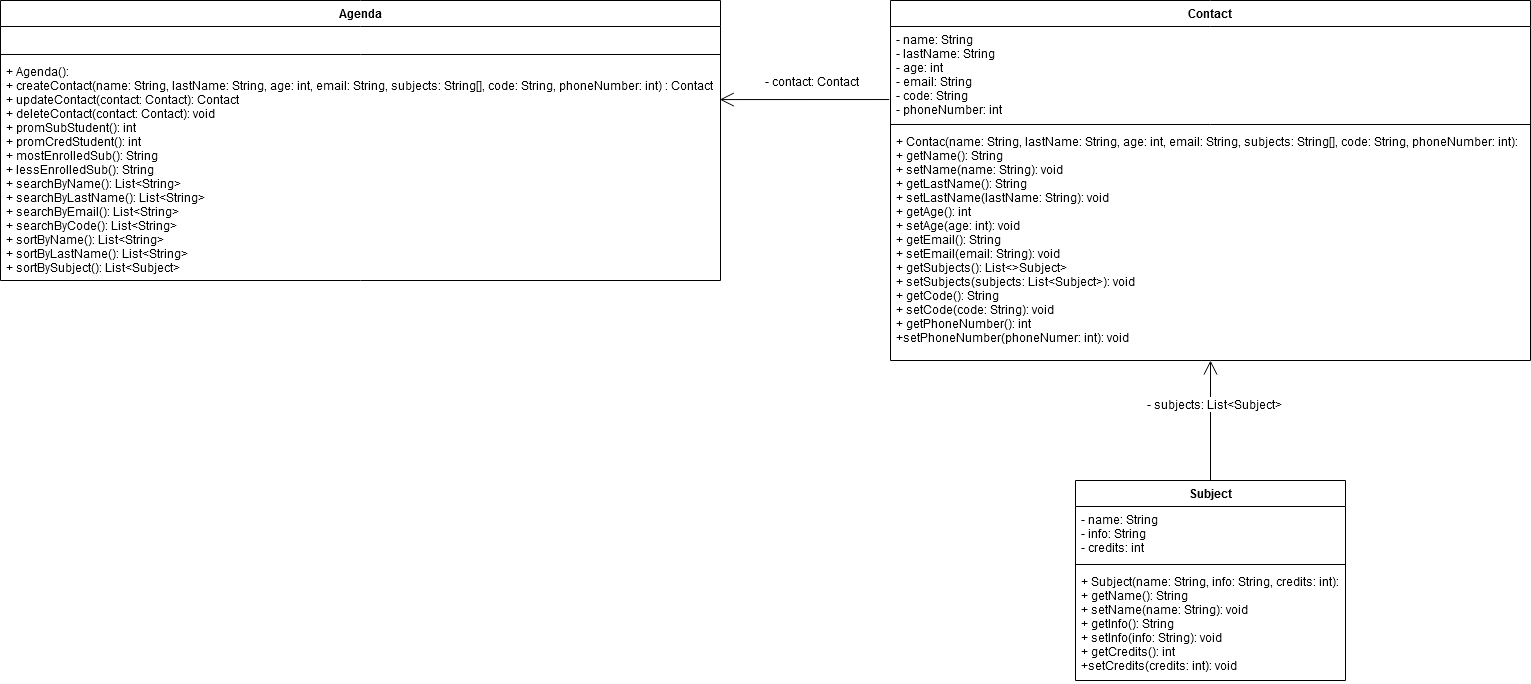

The diagram above was exported from draw.io. Its source (the exported page's mxGraphModel, read from the mxfile embedded in the PNG):
<mxGraphModel dx="1102" dy="611" grid="1" gridSize="10" guides="1" tooltips="1" connect="1" arrows="1" fold="1" page="1" pageScale="1" pageWidth="827" pageHeight="1169" math="0" shadow="0">
  <root>
    <mxCell id="0" />
    <mxCell id="1" parent="0" />
    <mxCell id="H5hgOnGdfH6hXGQPw-d1-5" value="Contact" style="swimlane;fontStyle=1;align=center;verticalAlign=top;childLayout=stackLayout;horizontal=1;startSize=26;horizontalStack=0;resizeParent=1;resizeParentMax=0;resizeLast=0;collapsible=1;marginBottom=0;" vertex="1" parent="1">
      <mxGeometry x="920" y="160" width="640" height="360" as="geometry" />
    </mxCell>
    <mxCell id="H5hgOnGdfH6hXGQPw-d1-6" value="- name: String&#10;- lastName: String&#10;- age: int&#10;- email: String&#10;- code: String&#10;- phoneNumber: int&#10;&#10;" style="text;strokeColor=none;fillColor=none;align=left;verticalAlign=top;spacingLeft=4;spacingRight=4;overflow=hidden;rotatable=0;points=[[0,0.5],[1,0.5]];portConstraint=eastwest;" vertex="1" parent="H5hgOnGdfH6hXGQPw-d1-5">
      <mxGeometry y="26" width="640" height="94" as="geometry" />
    </mxCell>
    <mxCell id="H5hgOnGdfH6hXGQPw-d1-7" value="" style="line;strokeWidth=1;fillColor=none;align=left;verticalAlign=middle;spacingTop=-1;spacingLeft=3;spacingRight=3;rotatable=0;labelPosition=right;points=[];portConstraint=eastwest;" vertex="1" parent="H5hgOnGdfH6hXGQPw-d1-5">
      <mxGeometry y="120" width="640" height="8" as="geometry" />
    </mxCell>
    <mxCell id="H5hgOnGdfH6hXGQPw-d1-8" value="+ Contac(name: String, lastName: String, age: int, email: String, subjects: String[], code: String, phoneNumber: int):&#10;+ getName(): String&#10;+ setName(name: String): void&#10;+ getLastName(): String&#10;+ setLastName(lastName: String): void&#10;+ getAge(): int&#10;+ setAge(age: int): void&#10;+ getEmail(): String&#10;+ setEmail(email: String): void &#10;+ getSubjects(): List&lt;&gt;Subject&gt;&#10;+ setSubjects(subjects: List&lt;Subject&gt;): void&#10;+ getCode(): String&#10;+ setCode(code: String): void&#10;+ getPhoneNumber(): int&#10;+setPhoneNumber(phoneNumer: int): void&#10; " style="text;strokeColor=none;fillColor=none;align=left;verticalAlign=top;spacingLeft=4;spacingRight=4;overflow=hidden;rotatable=0;points=[[0,0.5],[1,0.5]];portConstraint=eastwest;" vertex="1" parent="H5hgOnGdfH6hXGQPw-d1-5">
      <mxGeometry y="128" width="640" height="232" as="geometry" />
    </mxCell>
    <mxCell id="H5hgOnGdfH6hXGQPw-d1-10" value="Agenda" style="swimlane;fontStyle=1;align=center;verticalAlign=top;childLayout=stackLayout;horizontal=1;startSize=26;horizontalStack=0;resizeParent=1;resizeParentMax=0;resizeLast=0;collapsible=1;marginBottom=0;" vertex="1" parent="1">
      <mxGeometry x="30" y="160" width="720" height="280" as="geometry" />
    </mxCell>
    <mxCell id="H5hgOnGdfH6hXGQPw-d1-11" value="&#10;" style="text;strokeColor=none;fillColor=none;align=left;verticalAlign=top;spacingLeft=4;spacingRight=4;overflow=hidden;rotatable=0;points=[[0,0.5],[1,0.5]];portConstraint=eastwest;" vertex="1" parent="H5hgOnGdfH6hXGQPw-d1-10">
      <mxGeometry y="26" width="720" height="24" as="geometry" />
    </mxCell>
    <mxCell id="H5hgOnGdfH6hXGQPw-d1-12" value="" style="line;strokeWidth=1;fillColor=none;align=left;verticalAlign=middle;spacingTop=-1;spacingLeft=3;spacingRight=3;rotatable=0;labelPosition=right;points=[];portConstraint=eastwest;" vertex="1" parent="H5hgOnGdfH6hXGQPw-d1-10">
      <mxGeometry y="50" width="720" height="8" as="geometry" />
    </mxCell>
    <mxCell id="H5hgOnGdfH6hXGQPw-d1-13" value="+ Agenda(): &#10;+ createContact(name: String, lastName: String, age: int, email: String, subjects: String[], code: String, phoneNumber: int) : Contact &#10;+ updateContact(contact: Contact): Contact&#10;+ deleteContact(contact: Contact): void&#10;+ promSubStudent(): int&#10;+ promCredStudent(): int&#10;+ mostEnrolledSub(): String&#10;+ lessEnrolledSub(): String&#10;+ searchByName(): List&lt;String&gt;&#10;+ searchByLastName(): List&lt;String&gt;&#10;+ searchByEmail(): List&lt;String&gt;&#10;+ searchByCode(): List&lt;String&gt;&#10;+ sortByName(): List&lt;String&gt;&#10;+ sortByLastName(): List&lt;String&gt;&#10;+ sortBySubject(): List&lt;Subject&gt;&#10;" style="text;strokeColor=none;fillColor=none;align=left;verticalAlign=top;spacingLeft=4;spacingRight=4;overflow=hidden;rotatable=0;points=[[0,0.5],[1,0.5]];portConstraint=eastwest;" vertex="1" parent="H5hgOnGdfH6hXGQPw-d1-10">
      <mxGeometry y="58" width="720" height="222" as="geometry" />
    </mxCell>
    <mxCell id="H5hgOnGdfH6hXGQPw-d1-14" value="" style="endArrow=open;endFill=1;endSize=12;html=1;exitX=-0.002;exitY=0.777;exitDx=0;exitDy=0;exitPerimeter=0;entryX=0.999;entryY=0.185;entryDx=0;entryDy=0;entryPerimeter=0;" edge="1" parent="1" source="H5hgOnGdfH6hXGQPw-d1-6" target="H5hgOnGdfH6hXGQPw-d1-13">
      <mxGeometry width="160" relative="1" as="geometry">
        <mxPoint x="220" y="310" as="sourcePoint" />
        <mxPoint x="380" y="310" as="targetPoint" />
      </mxGeometry>
    </mxCell>
    <mxCell id="H5hgOnGdfH6hXGQPw-d1-20" value="Subject" style="swimlane;fontStyle=1;align=center;verticalAlign=top;childLayout=stackLayout;horizontal=1;startSize=26;horizontalStack=0;resizeParent=1;resizeParentMax=0;resizeLast=0;collapsible=1;marginBottom=0;" vertex="1" parent="1">
      <mxGeometry x="1105" y="640" width="270" height="200" as="geometry" />
    </mxCell>
    <mxCell id="H5hgOnGdfH6hXGQPw-d1-21" value="- name: String&#10;- info: String&#10;- credits: int&#10;&#10;&#10;" style="text;strokeColor=none;fillColor=none;align=left;verticalAlign=top;spacingLeft=4;spacingRight=4;overflow=hidden;rotatable=0;points=[[0,0.5],[1,0.5]];portConstraint=eastwest;" vertex="1" parent="H5hgOnGdfH6hXGQPw-d1-20">
      <mxGeometry y="26" width="270" height="54" as="geometry" />
    </mxCell>
    <mxCell id="H5hgOnGdfH6hXGQPw-d1-22" value="" style="line;strokeWidth=1;fillColor=none;align=left;verticalAlign=middle;spacingTop=-1;spacingLeft=3;spacingRight=3;rotatable=0;labelPosition=right;points=[];portConstraint=eastwest;" vertex="1" parent="H5hgOnGdfH6hXGQPw-d1-20">
      <mxGeometry y="80" width="270" height="8" as="geometry" />
    </mxCell>
    <mxCell id="H5hgOnGdfH6hXGQPw-d1-23" value="+ Subject(name: String, info: String, credits: int):&#10;+ getName(): String&#10;+ setName(name: String): void&#10;+ getInfo(): String&#10;+ setInfo(info: String): void&#10;+ getCredits(): int&#10;+setCredits(credits: int): void&#10;" style="text;strokeColor=none;fillColor=none;align=left;verticalAlign=top;spacingLeft=4;spacingRight=4;overflow=hidden;rotatable=0;points=[[0,0.5],[1,0.5]];portConstraint=eastwest;" vertex="1" parent="H5hgOnGdfH6hXGQPw-d1-20">
      <mxGeometry y="88" width="270" height="112" as="geometry" />
    </mxCell>
    <mxCell id="H5hgOnGdfH6hXGQPw-d1-24" value="" style="endArrow=open;endFill=1;endSize=12;html=1;exitX=0.5;exitY=0;exitDx=0;exitDy=0;entryX=0.5;entryY=1;entryDx=0;entryDy=0;" edge="1" parent="1" source="H5hgOnGdfH6hXGQPw-d1-20" target="H5hgOnGdfH6hXGQPw-d1-5">
      <mxGeometry width="160" relative="1" as="geometry">
        <mxPoint x="420" y="500" as="sourcePoint" />
        <mxPoint x="580" y="500" as="targetPoint" />
      </mxGeometry>
    </mxCell>
    <mxCell id="H5hgOnGdfH6hXGQPw-d1-25" value="- subjects: List&amp;lt;Subject&amp;gt;" style="text;html=1;align=center;verticalAlign=middle;resizable=0;points=[];labelBackgroundColor=#ffffff;" vertex="1" connectable="0" parent="H5hgOnGdfH6hXGQPw-d1-24">
      <mxGeometry x="0.2764" y="-3" relative="1" as="geometry">
        <mxPoint as="offset" />
      </mxGeometry>
    </mxCell>
    <mxCell id="H5hgOnGdfH6hXGQPw-d1-27" value="- contact: Contact" style="text;html=1;align=center;verticalAlign=middle;resizable=0;points=[];labelBackgroundColor=#ffffff;" vertex="1" connectable="0" parent="1">
      <mxGeometry x="0.2764" y="-3" relative="1" as="geometry">
        <mxPoint x="840" y="240" as="offset" />
      </mxGeometry>
    </mxCell>
  </root>
</mxGraphModel>